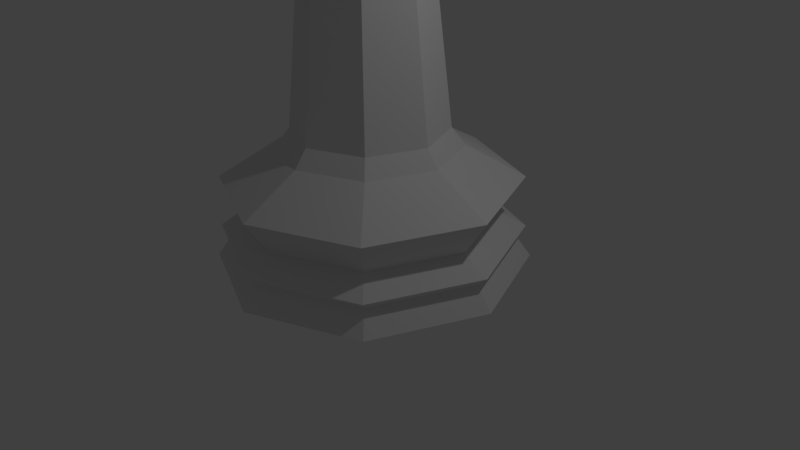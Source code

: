 # Source: BishopLowPoly.blend  (saved by Blender 2.78.0; exported with 4.5.12 LTS)
import bpy
from mathutils import Matrix  # noqa: F401  (used for matrix-valued properties, if any)

bpy.ops.wm.read_factory_settings(use_empty=True)
scene = bpy.context.scene
scene.name = 'Scene'

# ---- collections
col_collection_1 = bpy.data.collections.new('Collection 1'); scene.collection.children.link(col_collection_1)

# ---- world
world_world = bpy.data.worlds.new('World'); scene.world = world_world
world_world.color = (0.05088, 0.05088, 0.05088)
world_world.use_sun_shadow = False
world_world.sun_shadow_jitter_overblur = 0.0
world_world.cycles.sampling_method = 'MANUAL'

# ---- cameras
cam_camera = bpy.data.cameras.new('Camera')
cam_camera.clip_end = 100.0
cam_camera.lens = 35.0
cam_camera.sensor_width = 32.0
cam_camera.sensor_height = 18.0
cam_camera.ortho_scale = 7.314
cam_camera.dof.focus_distance = 0.0
cam_camera.dof.aperture_fstop = 128.0

# ---- lights
light_lamp = bpy.data.lights.new('Lamp', 'POINT')
light_lamp.transmission_factor = 0.0
light_lamp.cutoff_distance = 30.0
light_lamp.energy = 100.0
light_lamp.shadow_buffer_clip_start = 1.001
light_lamp.shadow_soft_size = 0.1
light_lamp.shadow_maximum_resolution = 0.006
light_lamp.use_absolute_resolution = True

# ---- meshes
me_cylinder = bpy.data.meshes.new('Cylinder')
me_cylinder.from_pydata([(1.747e-08, 0.7321, 1.296), (0.5177, 0.5177, 1.296), (0.7321, -1.875e-07, 1.296), (0.5177, -0.5177, 1.296), (-2.106e-07, -0.7321, 1.296), (-0.5177, -0.5177, 1.296), (-0.7321, 4.643e-07, 1.296), (-0.5177, 0.5177, 1.296), (-1.554e-08, 1.181, 0.4615), (2.136e-08, 0.8581, 1.132), (0.6068, 0.6068, 1.132), (0.8353, 0.8353, 0.4615), (0.8581, -2.111e-07, 1.132), (1.181, -2.857e-07, 0.4615), (0.6068, -0.6068, 1.132), (0.8353, -0.8353, 0.4615), (-2.582e-07, -0.8581, 1.132), (-4.004e-07, -1.181, 0.4615), (-0.6068, -0.6068, 1.132), (-0.8353, -0.8353, 0.4615), (-0.8581, 5.527e-07, 1.132), (-1.181, 7.658e-07, 0.4615), (-0.6068, 0.6068, 1.132), (-0.8353, 0.8353, 0.4615), (-4.47e-08, 1.5, 5.96e-08), (-3.606e-08, 1.345, 0.2188), (1.061, 1.061, 0.0), (0.9508, 0.9508, 0.2188), (1.5, -3.673e-07, 0.0), (1.345, -3.3e-07, 0.2188), (1.061, -1.061, 0.0), (0.9508, -0.9508, 0.2188), (-5.335e-07, -1.5, 0.0), (-4.742e-07, -1.345, 0.2188), (-1.061, -1.061, 0.0), (-0.9508, -0.9508, 0.2188), (-1.5, 9.678e-07, 0.0), (-1.345, 8.668e-07, 0.2188), (-1.061, 1.061, 0.0), (-0.9508, 0.9508, 0.2188), (-3.539e-08, 1.419, 0.8158), (1.004, 1.004, 0.8158), (1.419, -3.465e-07, 0.8158), (1.004, -1.004, 0.8158), (-4.976e-07, -1.419, 0.8158), (-1.004, -1.004, 0.8158), (-1.419, 9.167e-07, 0.8158), (-1.004, 1.004, 0.8158), (-3.865e-08, 1.444, 0.3138), (1.021, 1.021, 0.3138), (1.444, -3.522e-07, 0.3138), (1.021, -1.021, 0.3138), (-5.09e-07, -1.444, 0.3138), (-1.021, -1.021, 0.3138), (-1.444, 9.329e-07, 0.3138), (-1.021, 1.021, 0.3138), (0.5596, -1.485e-07, 2.9), (0.3957, 0.3957, 2.9), (-1.53e-07, -0.5596, 2.9), (0.3957, -0.3957, 2.9), (2.129e-08, 0.5596, 2.9), (-0.3957, 0.3957, 2.9), (-0.3957, -0.3957, 2.9), (-0.5596, 3.497e-07, 2.9), (0.889, -2.252e-07, 3.002), (0.6286, 0.6286, 3.002), (-2.756e-07, -0.889, 3.002), (0.6286, -0.6286, 3.002), (1.384e-09, 0.889, 3.002), (-0.6286, 0.6286, 3.002), (-0.6286, -0.6286, 3.002), (-0.889, 5.662e-07, 3.002), (0.233, -7.288e-08, 3.207), (0.1648, 0.1648, 3.207), (2.448e-08, -0.233, 3.207), (0.1648, -0.1648, 3.207), (9.706e-08, 0.233, 3.207), (-0.1648, 0.1648, 3.207), (-0.1648, -0.1648, 3.207), (-0.233, 1.345e-07, 3.207), (0.4079, 0.4079, 4.475), (0.5769, 0.5769, 3.898), (0.4079, 0.4079, 3.321), (0.5769, -5.653e-07, 4.475), (0.8159, -5.41e-07, 3.898), (0.5769, -5.653e-07, 3.321), (0.4079, -0.4079, 4.475), (0.5769, -0.5769, 3.898), (0.4079, -0.4079, 3.321), (-9.039e-09, -0.5769, 4.475), (-3.335e-08, -0.8159, 3.898), (-9.039e-09, -0.5769, 3.321), (-8.56e-08, -6.175e-07, 4.714), (-0.4079, -0.4079, 4.475), (-0.5769, -0.5769, 3.898), (-0.4079, -0.4079, 3.321), (-0.5769, -5.653e-07, 4.475), (-0.8159, -5.41e-07, 3.898), (-0.5769, -5.653e-07, 3.321), (-3.516e-08, -5.671e-07, 3.082), (-0.4079, 0.4079, 4.475), (-0.5769, 0.5769, 3.898), (-0.4079, 0.4079, 3.321), (-3.335e-08, 0.5769, 4.475), (-3.335e-08, 0.8159, 3.898), (-3.335e-08, 0.5769, 3.321)], [], [(15, 51, 50, 13), (50, 29, 27, 49), (17, 52, 51, 15), (4, 16, 14, 3), (3, 14, 12, 2), (12, 42, 41, 10), (21, 54, 53, 19), (19, 53, 52, 17), (23, 55, 54, 21), (7, 22, 20, 6), (6, 20, 18, 5), (5, 18, 16, 4), (11, 49, 48, 8), (8, 48, 55, 23), (13, 50, 49, 11), (2, 12, 10, 1), (1, 10, 9, 0), (0, 9, 22, 7), (25, 24, 38, 39), (37, 36, 34, 35), (33, 32, 30, 31), (45, 19, 17, 44), (46, 21, 19, 45), (40, 8, 23, 47), (39, 38, 36, 37), (35, 34, 32, 33), (31, 30, 28, 29), (44, 17, 15, 43), (43, 15, 13, 42), (47, 23, 21, 46), (29, 28, 26, 27), (27, 26, 24, 25), (51, 31, 29, 50), (14, 43, 42, 12), (42, 13, 11, 41), (41, 11, 8, 40), (53, 35, 33, 52), (52, 33, 31, 51), (54, 37, 35, 53), (20, 46, 45, 18), (18, 45, 44, 16), (16, 44, 43, 14), (30, 32, 34, 36, 38, 24, 26, 28), (48, 25, 39, 55), (55, 39, 37, 54), (49, 27, 25, 48), (10, 41, 40, 9), (9, 40, 47, 22), (22, 47, 46, 20), (2, 1, 57, 56), (57, 60, 68, 65), (7, 6, 63, 61), (0, 7, 61, 60), (4, 3, 59, 58), (3, 2, 56, 59), (5, 4, 58, 62), (6, 5, 62, 63), (1, 0, 60, 57), (71, 70, 78, 79), (59, 56, 64, 67), (56, 57, 65, 64), (61, 63, 71, 69), (62, 58, 66, 70), (60, 61, 69, 68), (58, 59, 67, 66), (63, 62, 70, 71), (72, 73, 76, 77, 79, 78, 74, 75), (65, 68, 76, 73), (67, 64, 72, 75), (64, 65, 73, 72), (69, 71, 79, 77), (70, 66, 74, 78), (68, 69, 77, 76), (66, 67, 75, 74), (103, 92, 80), (99, 105, 82), (104, 103, 80, 81), (105, 104, 81, 82), (99, 82, 85), (81, 80, 83, 84), (82, 81, 84, 85), (80, 92, 83), (99, 85, 88), (84, 83, 86, 87), (85, 84, 87, 88), (83, 92, 86), (86, 92, 89), (99, 88, 91), (87, 86, 89, 90), (88, 87, 90, 91), (91, 90, 94, 95), (89, 92, 93), (99, 91, 95), (90, 89, 93, 94), (95, 94, 97, 98), (93, 92, 96), (99, 95, 98), (94, 93, 96, 97), (98, 97, 101, 102), (96, 92, 100), (99, 98, 102), (97, 96, 100, 101), (102, 101, 104, 105), (100, 92, 103), (99, 102, 105), (101, 100, 103, 104)])
me_cylinder.use_remesh_preserve_volume = False
me_cylinder.use_remesh_preserve_attributes = False
me_cylinder.use_mirror_vertex_groups = False
me_cylinder.update()

# ---- objects
ob_bishop = bpy.data.objects.new('Bishop', me_cylinder)
ob_lamp = bpy.data.objects.new('Lamp', light_lamp)
ob_camera = bpy.data.objects.new('Camera', cam_camera)

# ---- transforms, parenting, visibility, modifiers, constraints
ob_bishop.location = (5.96e-08, 0.0, 0.0)
ob_bishop.scale = (1.333, 1.333, 1.333)
ob_bishop.lineart.crease_threshold = 0.0
ob_lamp.location = (4.076, 1.005, 5.904)
ob_lamp.rotation_euler = (0.6503, 0.05522, 1.866)
ob_lamp.lock_rotations_4d = False
ob_lamp.empty_display_type = 'ARROWS'
ob_lamp.color = (0.0, 0.0, 0.0, 0.0)
ob_lamp.lineart.crease_threshold = 0.0
ob_camera.location = (7.481, -6.508, 5.344)
ob_camera.rotation_euler = (1.109, 0.01082, 0.8149)
ob_camera.lock_rotations_4d = False
ob_camera.empty_display_type = 'ARROWS'
ob_camera.color = (0.0, 0.0, 0.0, 0.0)
ob_camera.display_type = 'WIRE'
ob_camera.lineart.crease_threshold = 0.0

# ---- collection membership
col_collection_1.objects.link(ob_bishop)
col_collection_1.objects.link(ob_lamp)
col_collection_1.objects.link(ob_camera)

# ---- scene / render settings (as saved in the file)
scene.camera = ob_camera
scene.frame_start = 1; scene.frame_end = 250; scene.frame_set(1)
scene.render.engine = 'BLENDER_EEVEE_NEXT'
scene.render.resolution_percentage = 50
scene.render.dither_intensity = 0.0
scene.cycles.use_denoising = False
scene.cycles.samples = 128
scene.cycles.sampling_pattern = 'TABULATED_SOBOL'
scene.cycles.light_sampling_threshold = 0.0
scene.cycles.use_adaptive_sampling = False
scene.cycles.use_light_tree = False
scene.cycles.blur_glossy = 0.0
scene.cycles.sample_clamp_indirect = 0.0
scene.view_settings.view_transform = 'Standard'
bpy.context.view_layer.update()
